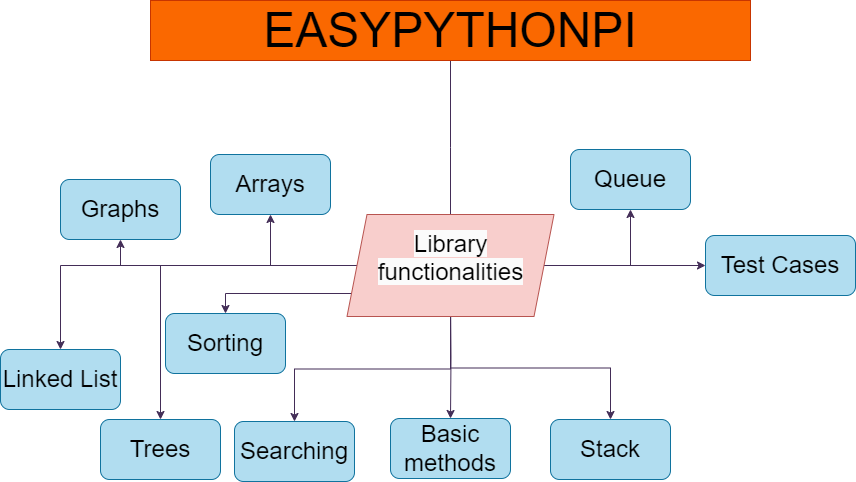

The diagram above was exported from draw.io. Its source (the exported page's mxGraphModel, read from the mxfile embedded in the PNG):
<mxGraphModel dx="1856" dy="503" grid="0" gridSize="10" guides="1" tooltips="1" connect="1" arrows="1" fold="1" page="1" pageScale="1" pageWidth="850" pageHeight="1100" math="0" shadow="0">
  <root>
    <mxCell id="0" />
    <mxCell id="1" parent="0" />
    <mxCell id="13LPRe1NlK0E43_djP4k-6" style="edgeStyle=orthogonalEdgeStyle;rounded=0;orthogonalLoop=1;jettySize=auto;html=1;fillColor=#76608a;strokeColor=#432D57;" edge="1" parent="1" source="13LPRe1NlK0E43_djP4k-3">
      <mxGeometry relative="1" as="geometry">
        <mxPoint x="420" y="255" as="targetPoint" />
      </mxGeometry>
    </mxCell>
    <mxCell id="13LPRe1NlK0E43_djP4k-3" value="&lt;font style=&quot;font-size: 48px;&quot;&gt;EASYPYTHONPI&lt;/font&gt;" style="rounded=0;whiteSpace=wrap;html=1;fillColor=#fa6800;strokeColor=#C73500;fontColor=#000000;" vertex="1" parent="1">
      <mxGeometry x="120" y="21" width="600" height="60" as="geometry" />
    </mxCell>
    <mxCell id="13LPRe1NlK0E43_djP4k-19" style="edgeStyle=orthogonalEdgeStyle;rounded=0;orthogonalLoop=1;jettySize=auto;html=1;entryX=0.5;entryY=0;entryDx=0;entryDy=0;fillColor=#76608a;strokeColor=#432D57;" edge="1" parent="1" target="13LPRe1NlK0E43_djP4k-7">
      <mxGeometry relative="1" as="geometry">
        <mxPoint x="420" y="315" as="sourcePoint" />
      </mxGeometry>
    </mxCell>
    <mxCell id="13LPRe1NlK0E43_djP4k-22" style="edgeStyle=orthogonalEdgeStyle;rounded=0;orthogonalLoop=1;jettySize=auto;html=1;fillColor=#76608a;strokeColor=#432D57;" edge="1" parent="1" target="13LPRe1NlK0E43_djP4k-11">
      <mxGeometry relative="1" as="geometry">
        <mxPoint x="420" y="315" as="sourcePoint" />
      </mxGeometry>
    </mxCell>
    <mxCell id="13LPRe1NlK0E43_djP4k-7" value="&lt;font style=&quot;font-size: 24px;&quot;&gt;Basic methods&lt;br&gt;&lt;/font&gt;" style="rounded=1;whiteSpace=wrap;html=1;fillColor=#b1ddf0;strokeColor=#10739e;" vertex="1" parent="1">
      <mxGeometry x="360" y="439" width="120" height="60" as="geometry" />
    </mxCell>
    <mxCell id="13LPRe1NlK0E43_djP4k-8" value="&lt;font style=&quot;font-size: 24px;&quot;&gt;Test Cases&lt;/font&gt;" style="rounded=1;whiteSpace=wrap;html=1;fillColor=#b1ddf0;strokeColor=#10739e;" vertex="1" parent="1">
      <mxGeometry x="675" y="256" width="150" height="60" as="geometry" />
    </mxCell>
    <mxCell id="13LPRe1NlK0E43_djP4k-11" value="&lt;font style=&quot;font-size: 24px;&quot;&gt;Sorting&lt;/font&gt;" style="rounded=1;whiteSpace=wrap;html=1;fillColor=#b1ddf0;strokeColor=#10739e;" vertex="1" parent="1">
      <mxGeometry x="135" y="334" width="120" height="60" as="geometry" />
    </mxCell>
    <mxCell id="13LPRe1NlK0E43_djP4k-14" value="&lt;font style=&quot;font-size: 24px;&quot;&gt;Searching&lt;/font&gt;" style="rounded=1;whiteSpace=wrap;html=1;fillColor=#b1ddf0;strokeColor=#10739e;" vertex="1" parent="1">
      <mxGeometry x="204" y="442" width="120" height="60" as="geometry" />
    </mxCell>
    <mxCell id="13LPRe1NlK0E43_djP4k-23" value="&lt;font style=&quot;font-size: 24px;&quot;&gt;Trees&lt;/font&gt;" style="rounded=1;whiteSpace=wrap;html=1;fillColor=#b1ddf0;strokeColor=#10739e;" vertex="1" parent="1">
      <mxGeometry x="70" y="440" width="120" height="60" as="geometry" />
    </mxCell>
    <mxCell id="13LPRe1NlK0E43_djP4k-25" value="&lt;font style=&quot;font-size: 24px;&quot;&gt;Graphs&lt;/font&gt;" style="rounded=1;whiteSpace=wrap;html=1;fillColor=#b1ddf0;strokeColor=#10739e;" vertex="1" parent="1">
      <mxGeometry x="30" y="200" width="120" height="60" as="geometry" />
    </mxCell>
    <mxCell id="13LPRe1NlK0E43_djP4k-28" value="&lt;font style=&quot;font-size: 24px;&quot;&gt;Linked List&lt;/font&gt;" style="rounded=1;whiteSpace=wrap;html=1;fillColor=#b1ddf0;strokeColor=#10739e;" vertex="1" parent="1">
      <mxGeometry x="-30" y="370" width="120" height="60" as="geometry" />
    </mxCell>
    <mxCell id="13LPRe1NlK0E43_djP4k-33" style="edgeStyle=orthogonalEdgeStyle;rounded=0;orthogonalLoop=1;jettySize=auto;html=1;entryX=0.5;entryY=0;entryDx=0;entryDy=0;fillColor=#76608a;strokeColor=#432D57;" edge="1" parent="1" source="13LPRe1NlK0E43_djP4k-32" target="13LPRe1NlK0E43_djP4k-14">
      <mxGeometry relative="1" as="geometry" />
    </mxCell>
    <mxCell id="13LPRe1NlK0E43_djP4k-34" style="edgeStyle=orthogonalEdgeStyle;rounded=0;orthogonalLoop=1;jettySize=auto;html=1;entryX=0.5;entryY=1;entryDx=0;entryDy=0;fillColor=#76608a;strokeColor=#432D57;" edge="1" parent="1" source="13LPRe1NlK0E43_djP4k-32" target="13LPRe1NlK0E43_djP4k-25">
      <mxGeometry relative="1" as="geometry" />
    </mxCell>
    <mxCell id="13LPRe1NlK0E43_djP4k-35" style="edgeStyle=orthogonalEdgeStyle;rounded=0;orthogonalLoop=1;jettySize=auto;html=1;fillColor=#76608a;strokeColor=#432D57;" edge="1" parent="1" source="13LPRe1NlK0E43_djP4k-32" target="13LPRe1NlK0E43_djP4k-28">
      <mxGeometry relative="1" as="geometry" />
    </mxCell>
    <mxCell id="13LPRe1NlK0E43_djP4k-36" style="edgeStyle=orthogonalEdgeStyle;rounded=0;orthogonalLoop=1;jettySize=auto;html=1;entryX=0.5;entryY=0;entryDx=0;entryDy=0;fillColor=#76608a;strokeColor=#432D57;" edge="1" parent="1" source="13LPRe1NlK0E43_djP4k-32" target="13LPRe1NlK0E43_djP4k-23">
      <mxGeometry relative="1" as="geometry" />
    </mxCell>
    <mxCell id="13LPRe1NlK0E43_djP4k-37" style="edgeStyle=orthogonalEdgeStyle;rounded=0;orthogonalLoop=1;jettySize=auto;html=1;entryX=0;entryY=0.5;entryDx=0;entryDy=0;fillColor=#76608a;strokeColor=#432D57;" edge="1" parent="1" source="13LPRe1NlK0E43_djP4k-32" target="13LPRe1NlK0E43_djP4k-8">
      <mxGeometry relative="1" as="geometry" />
    </mxCell>
    <mxCell id="13LPRe1NlK0E43_djP4k-41" style="edgeStyle=orthogonalEdgeStyle;rounded=0;orthogonalLoop=1;jettySize=auto;html=1;entryX=0.5;entryY=1;entryDx=0;entryDy=0;fillColor=#76608a;strokeColor=#432D57;" edge="1" parent="1" source="13LPRe1NlK0E43_djP4k-32" target="13LPRe1NlK0E43_djP4k-38">
      <mxGeometry relative="1" as="geometry" />
    </mxCell>
    <mxCell id="13LPRe1NlK0E43_djP4k-42" style="edgeStyle=orthogonalEdgeStyle;rounded=0;orthogonalLoop=1;jettySize=auto;html=1;fillColor=#76608a;strokeColor=#432D57;" edge="1" parent="1" source="13LPRe1NlK0E43_djP4k-32" target="13LPRe1NlK0E43_djP4k-39">
      <mxGeometry relative="1" as="geometry" />
    </mxCell>
    <mxCell id="13LPRe1NlK0E43_djP4k-43" style="edgeStyle=orthogonalEdgeStyle;rounded=0;orthogonalLoop=1;jettySize=auto;html=1;fillColor=#76608a;strokeColor=#432D57;" edge="1" parent="1" source="13LPRe1NlK0E43_djP4k-32" target="13LPRe1NlK0E43_djP4k-40">
      <mxGeometry relative="1" as="geometry" />
    </mxCell>
    <mxCell id="13LPRe1NlK0E43_djP4k-32" value="&#10;&lt;span style=&quot;color: rgb(0, 0, 0); font-family: Helvetica; font-size: 24px; font-style: normal; font-variant-ligatures: normal; font-variant-caps: normal; font-weight: 400; letter-spacing: normal; orphans: 2; text-align: center; text-indent: 0px; text-transform: none; widows: 2; word-spacing: 0px; -webkit-text-stroke-width: 0px; background-color: rgb(251, 251, 251); text-decoration-thickness: initial; text-decoration-style: initial; text-decoration-color: initial; float: none; display: inline !important;&quot;&gt;Library functionalities&lt;/span&gt;&#10;&#10;" style="shape=parallelogram;perimeter=parallelogramPerimeter;whiteSpace=wrap;html=1;fixedSize=1;fillColor=#f8cecc;strokeColor=#b85450;" vertex="1" parent="1">
      <mxGeometry x="316.5" y="235" width="207" height="102" as="geometry" />
    </mxCell>
    <mxCell id="13LPRe1NlK0E43_djP4k-38" value="&lt;font style=&quot;font-size: 24px;&quot;&gt;Arrays&lt;/font&gt;" style="rounded=1;whiteSpace=wrap;html=1;fillColor=#b1ddf0;strokeColor=#10739e;" vertex="1" parent="1">
      <mxGeometry x="180" y="175" width="120" height="60" as="geometry" />
    </mxCell>
    <mxCell id="13LPRe1NlK0E43_djP4k-39" value="&lt;font style=&quot;font-size: 24px;&quot;&gt;Queue&lt;/font&gt;" style="rounded=1;whiteSpace=wrap;html=1;fillColor=#b1ddf0;strokeColor=#10739e;" vertex="1" parent="1">
      <mxGeometry x="540" y="170" width="120" height="60" as="geometry" />
    </mxCell>
    <mxCell id="13LPRe1NlK0E43_djP4k-40" value="&lt;font style=&quot;font-size: 24px;&quot;&gt;Stack&lt;/font&gt;" style="rounded=1;whiteSpace=wrap;html=1;fillColor=#b1ddf0;strokeColor=#10739e;" vertex="1" parent="1">
      <mxGeometry x="520" y="440" width="120" height="60" as="geometry" />
    </mxCell>
  </root>
</mxGraphModel>